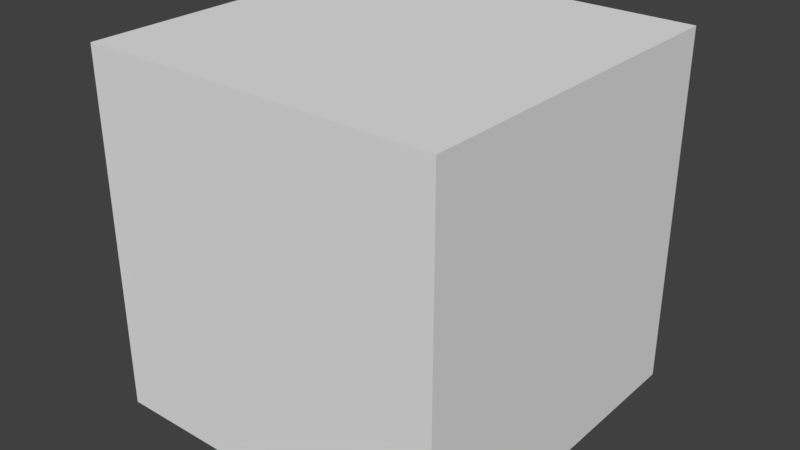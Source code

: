 # Source: default.blend  (saved by Blender 2.78.0; exported with 4.5.12 LTS)
import bpy
from mathutils import Matrix  # noqa: F401  (used for matrix-valued properties, if any)

bpy.ops.wm.read_factory_settings(use_empty=True)
scene = bpy.context.scene
scene.name = 'Scene'

# ---- collections
col_collection_1 = bpy.data.collections.new('Collection 1'); scene.collection.children.link(col_collection_1)

# ---- materials (node trees are filled in below, after node groups)
mat_material = bpy.data.materials.new('Material')
mat_material.alpha_threshold = 0.0
mat_material.use_transparent_shadow = False
mat_material.roughness = 0.5
mat_material.line_color = (0.0, 0.0, 0.0, 1.0)

# ---- material node trees

# ---- world
world_world = bpy.data.worlds.new('World'); scene.world = world_world
world_world.color = (0.05088, 0.05088, 0.05088)
world_world.use_sun_shadow = False
world_world.sun_shadow_jitter_overblur = 0.0
world_world.cycles.sampling_method = 'MANUAL'

# ---- meshes
me_cube = bpy.data.meshes.new('Cube')
me_cube.from_pydata([(1.0, 1.0, -1.0), (1.0, -1.0, -1.0), (-1.0, -1.0, -1.0), (-1.0, 1.0, -1.0), (1.0, 1.0, 1.0), (1.0, -1.0, 1.0), (-1.0, -1.0, 1.0), (-1.0, 1.0, 1.0)], [], [(0, 1, 2, 3), (4, 7, 6, 5), (0, 4, 5, 1), (1, 5, 6, 2), (2, 6, 7, 3), (4, 0, 3, 7)])
me_cube.materials.append(mat_material)
me_cube.use_remesh_preserve_volume = False
me_cube.use_remesh_preserve_attributes = False
me_cube.use_mirror_vertex_groups = False
me_cube.update()

# ---- objects
ob_cube = bpy.data.objects.new('Cube', me_cube)

# ---- transforms, parenting, visibility, modifiers, constraints
ob_cube.location = (0.0, 0.0, 1.0)
ob_cube.lock_rotations_4d = False
ob_cube.empty_display_type = 'ARROWS'
ob_cube.lineart.crease_threshold = 0.0

# ---- collection membership
col_collection_1.objects.link(ob_cube)

# ---- scene / render settings (as saved in the file)
scene.frame_start = 1; scene.frame_end = 250; scene.frame_set(1)
scene.render.engine = 'BLENDER_EEVEE_NEXT'
scene.render.resolution_percentage = 50
scene.render.dither_intensity = 0.0
scene.cycles.use_denoising = False
scene.cycles.samples = 128
scene.cycles.sampling_pattern = 'TABULATED_SOBOL'
scene.cycles.light_sampling_threshold = 0.0
scene.cycles.use_adaptive_sampling = False
scene.cycles.use_light_tree = False
scene.cycles.blur_glossy = 0.0
scene.cycles.sample_clamp_indirect = 0.0
scene.view_settings.view_transform = 'Standard'
bpy.context.view_layer.update()

# ---- added for rendering (the .blend has no active camera and no usable light): camera, sun
cam_auto = bpy.data.cameras.new('AutoCamera')
cam_auto.lens = 50.0
cam_auto.sensor_width = 36.0
cam_auto.clip_end = 1000.0
ob_auto_camera = bpy.data.objects.new('AutoCamera', cam_auto)
scene.collection.objects.link(ob_auto_camera)
ob_auto_camera.location = (3.20507, -3.84609, 3.56406)
ob_auto_camera.rotation_euler = (1.09748, -7.21219e-08, 0.694738)
scene.camera = ob_auto_camera
light_auto_sun = bpy.data.lights.new('AutoSun', 'SUN')
light_auto_sun.energy = 3.0
light_auto_sun.angle = 0.0523599
ob_auto_sun = bpy.data.objects.new('AutoSun', light_auto_sun)
scene.collection.objects.link(ob_auto_sun)
ob_auto_sun.rotation_euler = (0.872665, 0.174533, 0.523599)
bpy.context.view_layer.update()
